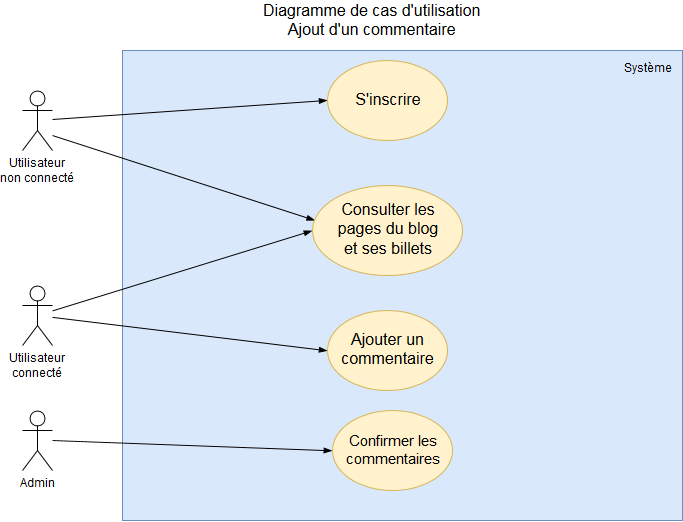

The diagram above was exported from draw.io. Its source (the exported page's mxGraphModel, read from the mxfile embedded in the PNG):
<mxGraphModel dx="961" dy="547" grid="1" gridSize="10" guides="1" tooltips="1" connect="1" arrows="1" fold="1" page="1" pageScale="1" pageWidth="827" pageHeight="1169" math="0" shadow="0">
  <root>
    <mxCell id="0" />
    <mxCell id="1" parent="0" />
    <mxCell id="57lXm9NoKQmwq_gndi5e-51" value="&lt;div style=&quot;font-size: 16px&quot; align=&quot;center&quot;&gt;&lt;font style=&quot;font-size: 16px&quot;&gt;Diagramme de cas d'utilisation&lt;/font&gt;&lt;/div&gt;&lt;div style=&quot;font-size: 16px&quot; align=&quot;center&quot;&gt;&lt;font style=&quot;font-size: 16px&quot;&gt;Ajout d'un commentaire&lt;br&gt;&lt;/font&gt;&lt;/div&gt;" style="text;html=1;resizable=0;points=[];autosize=1;align=left;verticalAlign=top;spacingTop=-4;" vertex="1" parent="1">
      <mxGeometry x="668.5" y="720" width="230" height="30" as="geometry" />
    </mxCell>
    <mxCell id="57lXm9NoKQmwq_gndi5e-52" value="" style="rounded=0;whiteSpace=wrap;html=1;fillColor=#dae8fc;strokeColor=#6c8ebf;" vertex="1" parent="1">
      <mxGeometry x="530" y="770" width="560" height="470" as="geometry" />
    </mxCell>
    <mxCell id="57lXm9NoKQmwq_gndi5e-53" value="&lt;div&gt;Utilisateur &lt;br&gt;&lt;/div&gt;&lt;div&gt;non connecté&lt;/div&gt;" style="shape=umlActor;verticalLabelPosition=bottom;labelBackgroundColor=#ffffff;verticalAlign=top;html=1;outlineConnect=0;" vertex="1" parent="1">
      <mxGeometry x="430" y="810" width="30" height="60" as="geometry" />
    </mxCell>
    <mxCell id="57lXm9NoKQmwq_gndi5e-54" value="&lt;div&gt;Utilisateur&lt;/div&gt;&lt;div&gt;connecté&lt;/div&gt;" style="shape=umlActor;verticalLabelPosition=bottom;labelBackgroundColor=#ffffff;verticalAlign=top;html=1;outlineConnect=0;" vertex="1" parent="1">
      <mxGeometry x="430" y="1005" width="30" height="60" as="geometry" />
    </mxCell>
    <mxCell id="57lXm9NoKQmwq_gndi5e-55" style="rounded=0;html=1;exitX=0;exitY=0.5;exitDx=0;exitDy=0;jettySize=auto;orthogonalLoop=1;startArrow=blockThin;startFill=1;endArrow=none;endFill=0;" edge="1" parent="1" source="57lXm9NoKQmwq_gndi5e-56" target="57lXm9NoKQmwq_gndi5e-53">
      <mxGeometry relative="1" as="geometry">
        <mxPoint x="460" y="875" as="targetPoint" />
      </mxGeometry>
    </mxCell>
    <mxCell id="57lXm9NoKQmwq_gndi5e-56" value="&lt;font style=&quot;font-size: 16px&quot;&gt;S'inscrire&lt;/font&gt;" style="ellipse;whiteSpace=wrap;html=1;fillColor=#fff2cc;strokeColor=#d6b656;" vertex="1" parent="1">
      <mxGeometry x="735" y="780" width="120" height="80" as="geometry" />
    </mxCell>
    <mxCell id="57lXm9NoKQmwq_gndi5e-57" style="edgeStyle=none;rounded=0;html=1;exitX=0.017;exitY=0.388;exitDx=0;exitDy=0;startArrow=blockThin;startFill=1;endArrow=none;endFill=0;jettySize=auto;orthogonalLoop=1;exitPerimeter=0;" edge="1" parent="1" source="57lXm9NoKQmwq_gndi5e-59">
      <mxGeometry relative="1" as="geometry">
        <mxPoint x="460" y="855" as="targetPoint" />
      </mxGeometry>
    </mxCell>
    <mxCell id="57lXm9NoKQmwq_gndi5e-58" style="edgeStyle=none;rounded=0;html=1;exitX=0;exitY=0.5;exitDx=0;exitDy=0;startArrow=blockThin;startFill=1;endArrow=none;endFill=0;jettySize=auto;orthogonalLoop=1;" edge="1" parent="1" source="57lXm9NoKQmwq_gndi5e-59" target="57lXm9NoKQmwq_gndi5e-54">
      <mxGeometry relative="1" as="geometry" />
    </mxCell>
    <mxCell id="57lXm9NoKQmwq_gndi5e-59" value="&lt;div&gt;&lt;font style=&quot;font-size: 16px&quot;&gt;Consulter les &lt;br&gt;&lt;/font&gt;&lt;/div&gt;&lt;div&gt;&lt;font style=&quot;font-size: 16px&quot;&gt;pages du blog&lt;/font&gt;&lt;/div&gt;&lt;div&gt;&lt;font style=&quot;font-size: 16px&quot;&gt;et ses billets&lt;br&gt;&lt;/font&gt;&lt;/div&gt;" style="ellipse;whiteSpace=wrap;html=1;fillColor=#fff2cc;strokeColor=#d6b656;" vertex="1" parent="1">
      <mxGeometry x="720" y="905" width="150" height="90" as="geometry" />
    </mxCell>
    <mxCell id="57lXm9NoKQmwq_gndi5e-60" style="edgeStyle=none;rounded=0;html=1;exitX=0;exitY=0.5;exitDx=0;exitDy=0;startArrow=blockThin;startFill=1;endArrow=none;endFill=0;jettySize=auto;orthogonalLoop=1;" edge="1" parent="1" source="57lXm9NoKQmwq_gndi5e-61" target="57lXm9NoKQmwq_gndi5e-54">
      <mxGeometry relative="1" as="geometry" />
    </mxCell>
    <mxCell id="57lXm9NoKQmwq_gndi5e-61" value="&lt;font style=&quot;font-size: 16px&quot;&gt;Ajouter un commentaire&lt;/font&gt;" style="ellipse;whiteSpace=wrap;html=1;fillColor=#fff2cc;strokeColor=#d6b656;" vertex="1" parent="1">
      <mxGeometry x="735" y="1030" width="120" height="80" as="geometry" />
    </mxCell>
    <mxCell id="57lXm9NoKQmwq_gndi5e-62" value="Système" style="text;html=1;resizable=0;points=[];autosize=1;align=left;verticalAlign=top;spacingTop=-4;" vertex="1" parent="1">
      <mxGeometry x="1030" y="780" width="60" height="20" as="geometry" />
    </mxCell>
    <mxCell id="57lXm9NoKQmwq_gndi5e-66" style="rounded=0;orthogonalLoop=1;jettySize=auto;html=1;entryX=0;entryY=0.5;entryDx=0;entryDy=0;endArrow=blockThin;endFill=1;" edge="1" parent="1" target="57lXm9NoKQmwq_gndi5e-65">
      <mxGeometry relative="1" as="geometry">
        <mxPoint x="460" y="1160" as="sourcePoint" />
      </mxGeometry>
    </mxCell>
    <mxCell id="57lXm9NoKQmwq_gndi5e-63" value="Admin" style="shape=umlActor;verticalLabelPosition=bottom;labelBackgroundColor=#ffffff;verticalAlign=top;html=1;outlineConnect=0;" vertex="1" parent="1">
      <mxGeometry x="430" y="1130" width="30" height="60" as="geometry" />
    </mxCell>
    <mxCell id="57lXm9NoKQmwq_gndi5e-65" value="&lt;font style=&quot;font-size: 15px&quot;&gt;Confirmer les commentaires&lt;/font&gt;" style="ellipse;whiteSpace=wrap;html=1;fillColor=#fff2cc;strokeColor=#d6b656;" vertex="1" parent="1">
      <mxGeometry x="740" y="1130" width="120" height="80" as="geometry" />
    </mxCell>
  </root>
</mxGraphModel>